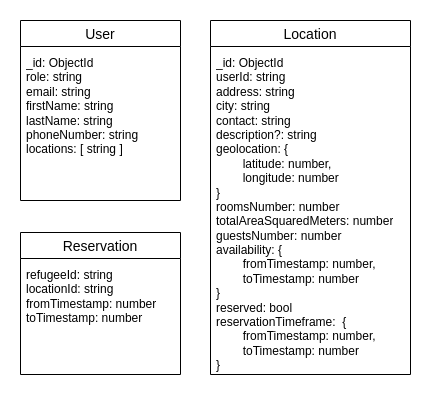

The diagram above was exported from draw.io. Its source (the exported page's mxGraphModel, read from the mxfile embedded in the PNG):
<mxGraphModel dx="2670" dy="1786" grid="1" gridSize="10" guides="1" tooltips="1" connect="1" arrows="1" fold="1" page="1" pageScale="1" pageWidth="827" pageHeight="1169" math="0" shadow="0">
  <root>
    <mxCell id="0" />
    <mxCell id="1" parent="0" />
    <mxCell id="2" value="User" style="swimlane;fontStyle=0;childLayout=stackLayout;horizontal=1;startSize=26;horizontalStack=0;resizeParent=1;resizeParentMax=0;resizeLast=0;collapsible=1;marginBottom=0;align=center;fontSize=14;labelBackgroundColor=none;fontColor=#000000;strokeColor=default;strokeWidth=1;fillColor=default;gradientColor=none;" vertex="1" parent="1">
      <mxGeometry x="-1520" y="-530" width="160" height="180" as="geometry" />
    </mxCell>
    <mxCell id="3" value="_id: ObjectId&lt;br&gt;role: string&lt;br&gt;email: string&lt;br&gt;firstName: string&lt;br&gt;lastName: string&lt;br&gt;phoneNumber: string&lt;br&gt;locations: [ string ]" style="text;strokeColor=none;fillColor=none;spacingLeft=4;spacingRight=4;overflow=hidden;rotatable=0;points=[[0,0.5],[1,0.5]];portConstraint=eastwest;fontSize=12;labelBackgroundColor=none;fontColor=#000000;spacingTop=3;horizontal=1;html=1;textDirection=ltr;" vertex="1" parent="2">
      <mxGeometry y="26" width="160" height="154" as="geometry" />
    </mxCell>
    <mxCell id="4" value="Location" style="swimlane;fontStyle=0;childLayout=stackLayout;horizontal=1;startSize=26;horizontalStack=0;resizeParent=1;resizeParentMax=0;resizeLast=0;collapsible=1;marginBottom=0;align=center;fontSize=14;labelBackgroundColor=none;fontColor=#000000;strokeColor=default;strokeWidth=1;fillColor=default;gradientColor=none;" vertex="1" parent="1">
      <mxGeometry x="-1330" y="-530" width="200" height="354" as="geometry" />
    </mxCell>
    <mxCell id="5" value="_id: ObjectId&lt;br&gt;userId: string&lt;br&gt;address: string&lt;br&gt;city: string&lt;br&gt;contact: string&lt;br&gt;description?: string&lt;br&gt;geolocation: {&lt;br&gt;&amp;nbsp;&amp;nbsp;&amp;nbsp;&amp;nbsp;&amp;nbsp;&amp;nbsp;&amp;nbsp;&amp;nbsp;latitude: number,&lt;br&gt;&amp;nbsp;&amp;nbsp;&amp;nbsp;&amp;nbsp;&amp;nbsp;&amp;nbsp;&amp;nbsp;&amp;nbsp;longitude: number&lt;br&gt;}&lt;br&gt;roomsNumber: number&lt;br&gt;totalAreaSquaredMeters: number&lt;br&gt;guestsNumber: number&lt;br&gt;availability: {&lt;br&gt;&amp;nbsp;&amp;nbsp;&amp;nbsp;&amp;nbsp;&amp;nbsp;&amp;nbsp;&amp;nbsp;&amp;nbsp;fromTimestamp: number,&lt;br&gt;&amp;nbsp;&amp;nbsp;&amp;nbsp;&amp;nbsp;&amp;nbsp;&amp;nbsp;&amp;nbsp;&amp;nbsp;toTimestamp: number&lt;br&gt;}&lt;br&gt;reserved: bool&lt;br&gt;reservationTimeframe:&amp;nbsp; {&lt;br&gt;&amp;nbsp;&amp;nbsp;&amp;nbsp;&amp;nbsp;&amp;nbsp;&amp;nbsp;&amp;nbsp;&amp;nbsp;fromTimestamp: number,&lt;br&gt;&amp;nbsp;&amp;nbsp;&amp;nbsp;&amp;nbsp;&amp;nbsp;&amp;nbsp;&amp;nbsp;&amp;nbsp;toTimestamp: number&lt;br&gt;}" style="text;strokeColor=none;fillColor=none;spacingLeft=4;spacingRight=4;overflow=hidden;rotatable=0;points=[[0,0.5],[1,0.5]];portConstraint=eastwest;fontSize=12;labelBackgroundColor=none;fontColor=#000000;spacingTop=3;horizontal=1;html=1;" vertex="1" parent="4">
      <mxGeometry y="26" width="200" height="328" as="geometry" />
    </mxCell>
    <mxCell id="6" value="Reservation" style="swimlane;fontStyle=0;childLayout=stackLayout;horizontal=1;startSize=26;horizontalStack=0;resizeParent=1;resizeParentMax=0;resizeLast=0;collapsible=1;marginBottom=0;align=center;fontSize=14;labelBackgroundColor=none;fontColor=#000000;strokeColor=default;strokeWidth=1;fillColor=default;gradientColor=none;" vertex="1" parent="1">
      <mxGeometry x="-1520" y="-318" width="160" height="142" as="geometry" />
    </mxCell>
    <mxCell id="7" value="refugeeId: string&lt;br&gt;locationId: string&lt;br&gt;fromTimestamp: number&lt;br&gt;toTimestamp: number" style="text;strokeColor=none;fillColor=none;spacingLeft=4;spacingRight=4;overflow=hidden;rotatable=0;points=[[0,0.5],[1,0.5]];portConstraint=eastwest;fontSize=12;labelBackgroundColor=none;fontColor=#000000;spacingTop=3;horizontal=1;textDirection=ltr;html=1;" vertex="1" parent="6">
      <mxGeometry y="26" width="160" height="116" as="geometry" />
    </mxCell>
  </root>
</mxGraphModel>